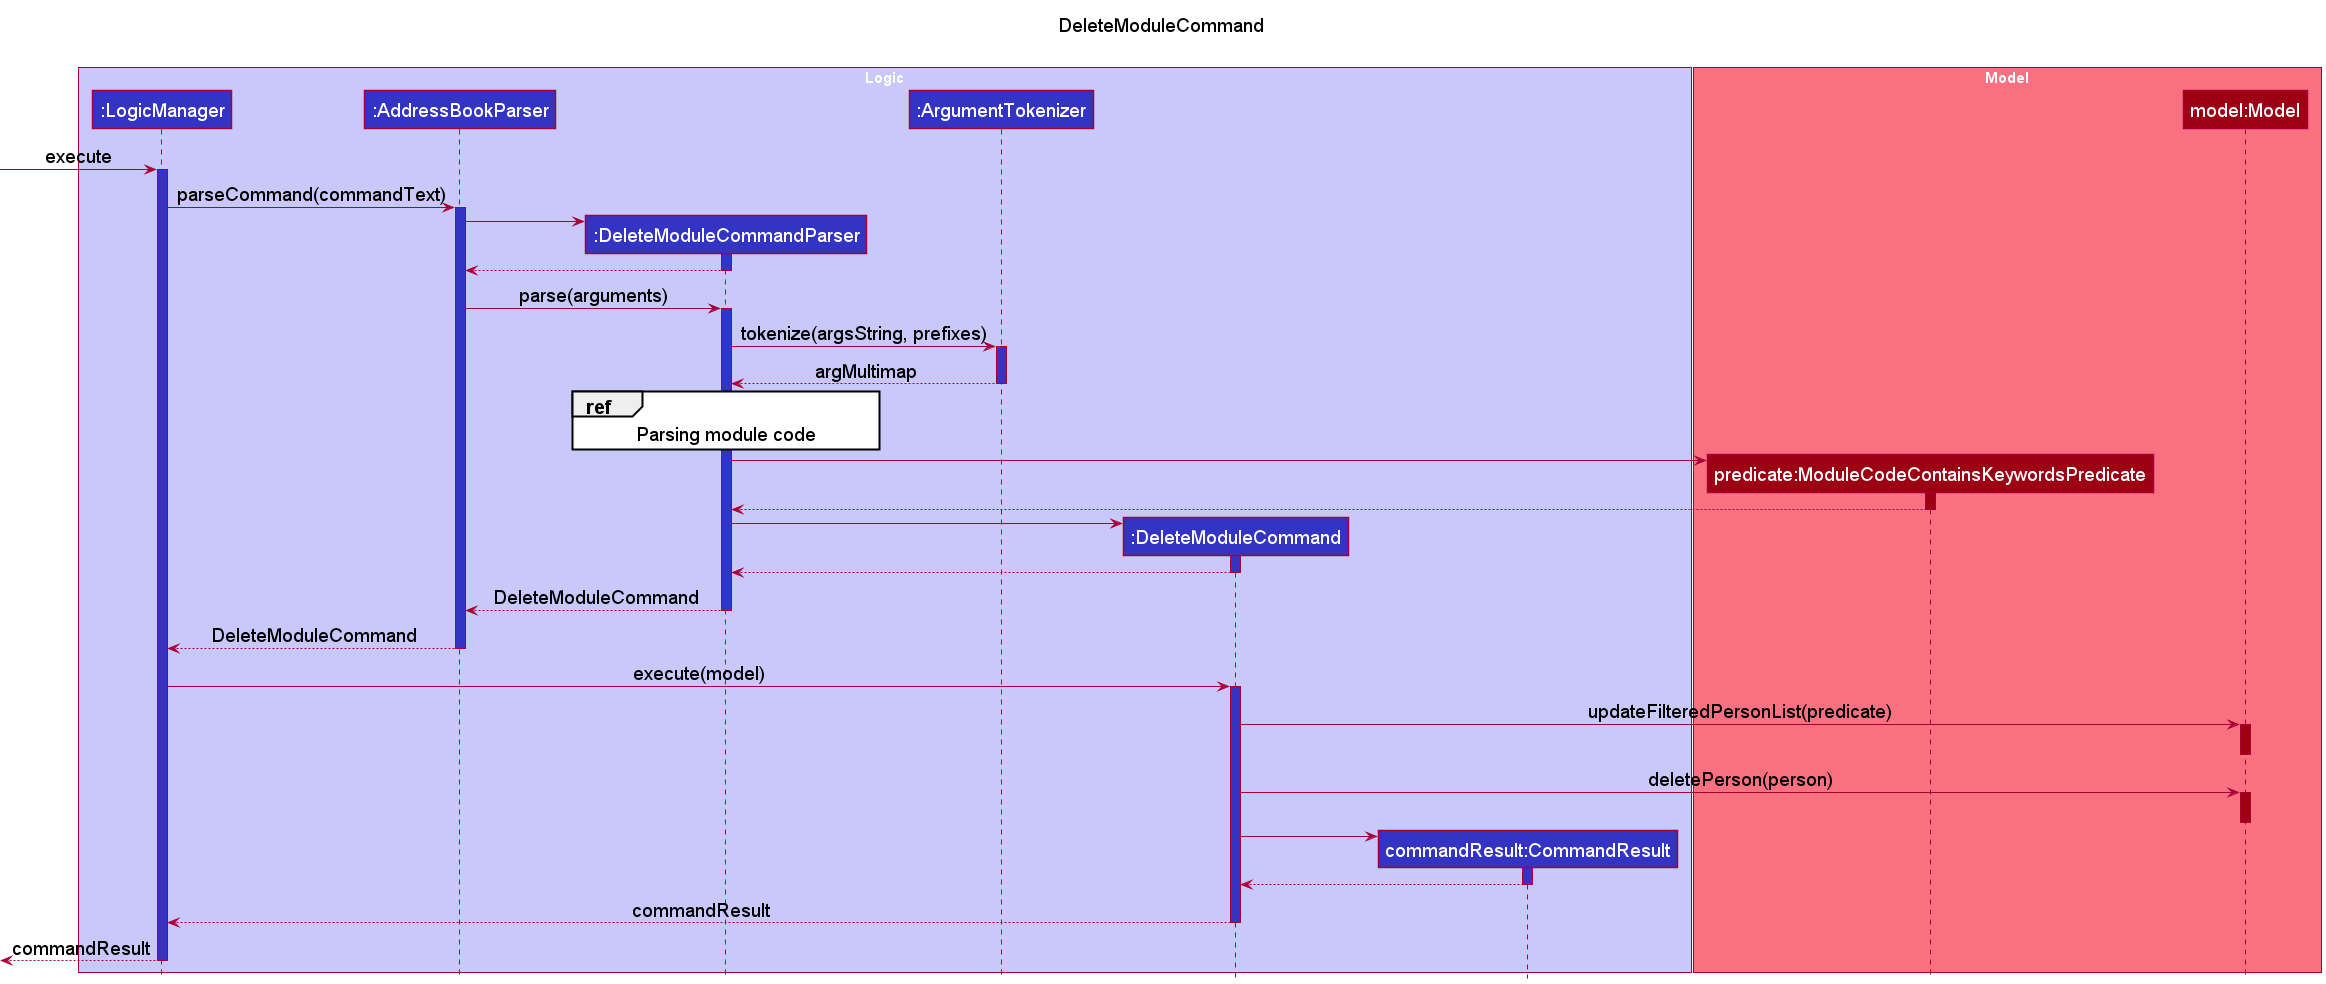

The diagram above was rendered by PlantUML. Its source (embedded in the PNG):
@startuml
!include style.puml

title DeleteModuleCommand\n

box "Logic" LOGIC_COLOR_T1
participant ":LogicManager" as LogicManager LOGIC_COLOR
participant ":AddressBookParser" as AddressBookParser LOGIC_COLOR
participant ":DeleteModuleCommandParser" as DeleteModuleCommandParser LOGIC_COLOR
participant ":ArgumentTokenizer" as ArgumentTokenizer LOGIC_COLOR
participant ":DeleteModuleCommand" as DeleteModuleCommand LOGIC_COLOR
participant "commandResult:CommandResult" as CommandResult LOGIC_COLOR
end box

box "Model" MODEL_COLOR_T1
participant "predicate:ModuleCodeContainsKeywordsPredicate" as Predicate MODEL_COLOR
participant "model:Model" as Model MODEL_COLOR
end box

[-> LogicManager : execute
activate LogicManager LOGIC_COLOR

LogicManager -> AddressBookParser : parseCommand(commandText)
activate AddressBookParser LOGIC_COLOR

create DeleteModuleCommandParser
AddressBookParser -> DeleteModuleCommandParser
activate DeleteModuleCommandParser LOGIC_COLOR
DeleteModuleCommandParser --> AddressBookParser
deactivate DeleteModuleCommandParser

AddressBookParser -> DeleteModuleCommandParser : parse(arguments)
activate DeleteModuleCommandParser LOGIC_COLOR

DeleteModuleCommandParser -> ArgumentTokenizer ++ LOGIC_COLOR: tokenize(argsString, prefixes)
ArgumentTokenizer --> DeleteModuleCommandParser -- LOGIC_COLOR: argMultimap

ref over DeleteModuleCommandParser: Parsing module code

create Predicate
DeleteModuleCommandParser -> Predicate
activate Predicate MODEL_COLOR
Predicate --> DeleteModuleCommandParser
deactivate Predicate

create DeleteModuleCommand
DeleteModuleCommandParser -> DeleteModuleCommand
activate DeleteModuleCommand LOGIC_COLOR
DeleteModuleCommand --> DeleteModuleCommandParser
deactivate DeleteModuleCommand

DeleteModuleCommandParser --> AddressBookParser -- LOGIC_COLOR: DeleteModuleCommand
AddressBookParser --> LogicManager -- LOGIC_COLOR: DeleteModuleCommand

LogicManager -> DeleteModuleCommand ++ LOGIC_COLOR: execute(model)
DeleteModuleCommand -> Model ++ MODEL_COLOR: updateFilteredPersonList(predicate)
deactivate Model
DeleteModuleCommand -> Model ++ MODEL_COLOR: deletePerson(person)
deactivate Model

create CommandResult
DeleteModuleCommand -> CommandResult
activate CommandResult LOGIC_COLOR
CommandResult --> DeleteModuleCommand
deactivate CommandResult

DeleteModuleCommand --> LogicManager -- LOGIC_COLOR: commandResult
[<--LogicManager --: commandResult
deactivate LogicManager

@enduml